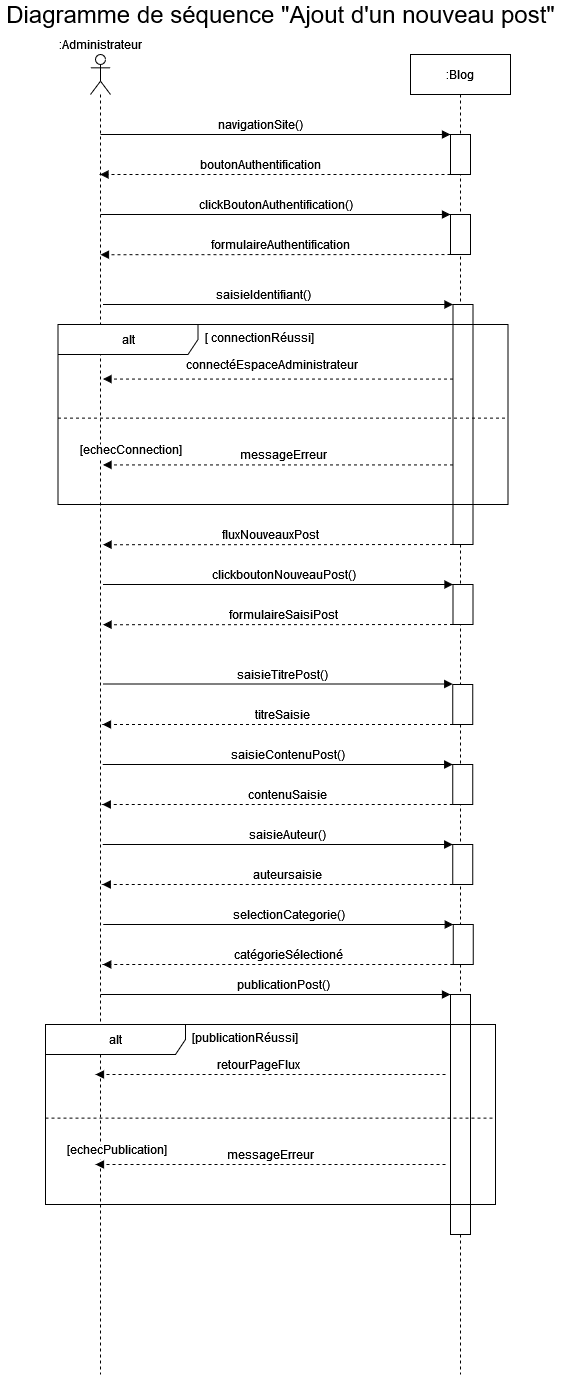

The diagram above was exported from draw.io. Its source (the exported page's mxGraphModel, read from the mxfile embedded in the PNG):
<mxGraphModel dx="1278" dy="536" grid="1" gridSize="10" guides="1" tooltips="1" connect="1" arrows="1" fold="1" page="1" pageScale="1" pageWidth="980" pageHeight="1390" math="0" shadow="0">
  <root>
    <mxCell id="0" />
    <mxCell id="1" parent="0" />
    <mxCell id="QEFnFcDsVMJuRo1WF-Mf-1" value="" style="shape=umlLifeline;participant=umlActor;perimeter=lifelinePerimeter;whiteSpace=wrap;html=1;container=1;collapsible=0;recursiveResize=0;verticalAlign=top;spacingTop=36;outlineConnect=0;" parent="1" vertex="1">
      <mxGeometry x="310" y="60" width="20" height="1320" as="geometry" />
    </mxCell>
    <mxCell id="QEFnFcDsVMJuRo1WF-Mf-2" value=":Blog" style="shape=umlLifeline;perimeter=lifelinePerimeter;whiteSpace=wrap;html=1;container=1;collapsible=0;recursiveResize=0;outlineConnect=0;" parent="1" vertex="1">
      <mxGeometry x="630" y="60" width="100" height="1320" as="geometry" />
    </mxCell>
    <mxCell id="QEFnFcDsVMJuRo1WF-Mf-3" value="" style="text;html=1;align=center;verticalAlign=middle;dashed=0;fillColor=#ffffff;strokeColor=#000000;" parent="QEFnFcDsVMJuRo1WF-Mf-2" vertex="1">
      <mxGeometry x="40" y="80" width="20" height="40" as="geometry" />
    </mxCell>
    <mxCell id="QEFnFcDsVMJuRo1WF-Mf-4" value="" style="text;html=1;align=center;verticalAlign=middle;dashed=0;fillColor=#ffffff;strokeColor=#000000;" parent="QEFnFcDsVMJuRo1WF-Mf-2" vertex="1">
      <mxGeometry x="42.5" y="250" width="20" height="240" as="geometry" />
    </mxCell>
    <mxCell id="QEFnFcDsVMJuRo1WF-Mf-5" value="" style="text;html=1;align=center;verticalAlign=middle;dashed=0;fillColor=#ffffff;strokeColor=#000000;" parent="QEFnFcDsVMJuRo1WF-Mf-2" vertex="1">
      <mxGeometry x="42.5" y="530" width="20" height="40" as="geometry" />
    </mxCell>
    <mxCell id="QEFnFcDsVMJuRo1WF-Mf-6" value="" style="text;html=1;align=center;verticalAlign=middle;dashed=0;fillColor=#ffffff;strokeColor=#000000;" parent="QEFnFcDsVMJuRo1WF-Mf-2" vertex="1">
      <mxGeometry x="42.25" y="710" width="20" height="40" as="geometry" />
    </mxCell>
    <mxCell id="QEFnFcDsVMJuRo1WF-Mf-7" value="" style="text;html=1;align=center;verticalAlign=middle;dashed=0;fillColor=#ffffff;strokeColor=#000000;" parent="QEFnFcDsVMJuRo1WF-Mf-2" vertex="1">
      <mxGeometry x="42.25" y="630" width="20" height="40" as="geometry" />
    </mxCell>
    <mxCell id="QEFnFcDsVMJuRo1WF-Mf-8" value="" style="text;html=1;align=center;verticalAlign=middle;dashed=0;fillColor=#ffffff;strokeColor=#000000;" parent="QEFnFcDsVMJuRo1WF-Mf-2" vertex="1">
      <mxGeometry x="42.25" y="790" width="20" height="40" as="geometry" />
    </mxCell>
    <mxCell id="QEFnFcDsVMJuRo1WF-Mf-9" value="" style="html=1;verticalAlign=bottom;labelBackgroundColor=none;endArrow=block;endFill=1;entryX=0;entryY=0;entryDx=0;entryDy=0;" parent="QEFnFcDsVMJuRo1WF-Mf-2" edge="1">
      <mxGeometry width="160" relative="1" as="geometry">
        <mxPoint x="-307.75" y="790" as="sourcePoint" />
        <mxPoint x="42.25" y="790" as="targetPoint" />
        <Array as="points">
          <mxPoint x="-37.75" y="790" />
        </Array>
      </mxGeometry>
    </mxCell>
    <mxCell id="QEFnFcDsVMJuRo1WF-Mf-10" value="auteursaisie" style="text;html=1;align=center;verticalAlign=middle;resizable=0;points=[];autosize=1;strokeColor=none;" parent="QEFnFcDsVMJuRo1WF-Mf-2" vertex="1">
      <mxGeometry x="-162.75" y="810" width="80" height="20" as="geometry" />
    </mxCell>
    <mxCell id="QEFnFcDsVMJuRo1WF-Mf-11" value="" style="html=1;verticalAlign=bottom;labelBackgroundColor=none;endArrow=block;endFill=1;dashed=1;exitX=0;exitY=1;exitDx=0;exitDy=0;" parent="QEFnFcDsVMJuRo1WF-Mf-2" source="QEFnFcDsVMJuRo1WF-Mf-8" edge="1">
      <mxGeometry width="160" relative="1" as="geometry">
        <mxPoint x="52.75" y="1150" as="sourcePoint" />
        <mxPoint x="-308.25" y="830" as="targetPoint" />
      </mxGeometry>
    </mxCell>
    <mxCell id="QEFnFcDsVMJuRo1WF-Mf-19" value="" style="text;html=1;align=center;verticalAlign=middle;dashed=0;fillColor=#ffffff;strokeColor=#000000;" parent="QEFnFcDsVMJuRo1WF-Mf-2" vertex="1">
      <mxGeometry x="40" y="940" width="20" height="240" as="geometry" />
    </mxCell>
    <mxCell id="QEFnFcDsVMJuRo1WF-Mf-60" value="" style="text;html=1;align=center;verticalAlign=middle;dashed=0;fillColor=#ffffff;strokeColor=#000000;" parent="QEFnFcDsVMJuRo1WF-Mf-2" vertex="1">
      <mxGeometry x="40" y="160" width="20" height="40" as="geometry" />
    </mxCell>
    <mxCell id="QEFnFcDsVMJuRo1WF-Mf-61" value="" style="html=1;verticalAlign=bottom;labelBackgroundColor=none;endArrow=block;endFill=1;entryX=0;entryY=0;entryDx=0;entryDy=0;" parent="QEFnFcDsVMJuRo1WF-Mf-2" edge="1">
      <mxGeometry width="160" relative="1" as="geometry">
        <mxPoint x="-310" y="160" as="sourcePoint" />
        <mxPoint x="40" y="160" as="targetPoint" />
        <Array as="points">
          <mxPoint x="-40" y="160" />
        </Array>
      </mxGeometry>
    </mxCell>
    <mxCell id="QEFnFcDsVMJuRo1WF-Mf-62" value="" style="html=1;verticalAlign=bottom;labelBackgroundColor=none;endArrow=block;endFill=1;dashed=1;entryX=0.5;entryY=0.485;entryDx=0;entryDy=0;entryPerimeter=0;" parent="QEFnFcDsVMJuRo1WF-Mf-2" edge="1">
      <mxGeometry width="160" relative="1" as="geometry">
        <mxPoint x="40" y="200" as="sourcePoint" />
        <mxPoint x="-310" y="200.19999999999982" as="targetPoint" />
      </mxGeometry>
    </mxCell>
    <mxCell id="QEFnFcDsVMJuRo1WF-Mf-63" value="formulaireAuthentification" style="text;html=1;align=center;verticalAlign=middle;resizable=0;points=[];autosize=1;strokeColor=none;" parent="QEFnFcDsVMJuRo1WF-Mf-2" vertex="1">
      <mxGeometry x="-205" y="180" width="150" height="20" as="geometry" />
    </mxCell>
    <mxCell id="QEFnFcDsVMJuRo1WF-Mf-21" value="" style="html=1;verticalAlign=bottom;labelBackgroundColor=none;endArrow=block;endFill=1;entryX=0;entryY=0;entryDx=0;entryDy=0;" parent="1" target="QEFnFcDsVMJuRo1WF-Mf-3" edge="1">
      <mxGeometry width="160" relative="1" as="geometry">
        <mxPoint x="320" y="140" as="sourcePoint" />
        <mxPoint x="480" y="140" as="targetPoint" />
        <Array as="points">
          <mxPoint x="590" y="140" />
        </Array>
      </mxGeometry>
    </mxCell>
    <mxCell id="QEFnFcDsVMJuRo1WF-Mf-22" value="navigationSite()" style="text;html=1;align=center;verticalAlign=middle;resizable=0;points=[];autosize=1;strokeColor=none;" parent="1" vertex="1">
      <mxGeometry x="430" y="120" width="100" height="20" as="geometry" />
    </mxCell>
    <mxCell id="QEFnFcDsVMJuRo1WF-Mf-23" value="" style="html=1;verticalAlign=bottom;labelBackgroundColor=none;endArrow=block;endFill=1;dashed=1;exitX=0;exitY=1;exitDx=0;exitDy=0;" parent="1" source="QEFnFcDsVMJuRo1WF-Mf-3" target="QEFnFcDsVMJuRo1WF-Mf-1" edge="1">
      <mxGeometry width="160" relative="1" as="geometry">
        <mxPoint x="560" y="210" as="sourcePoint" />
        <mxPoint x="720" y="210" as="targetPoint" />
      </mxGeometry>
    </mxCell>
    <mxCell id="QEFnFcDsVMJuRo1WF-Mf-24" value="boutonAuthentification" style="text;html=1;align=center;verticalAlign=middle;resizable=0;points=[];autosize=1;strokeColor=none;" parent="1" vertex="1">
      <mxGeometry x="415" y="160" width="130" height="20" as="geometry" />
    </mxCell>
    <mxCell id="QEFnFcDsVMJuRo1WF-Mf-25" value="" style="html=1;verticalAlign=bottom;labelBackgroundColor=none;endArrow=block;endFill=1;entryX=0;entryY=0;entryDx=0;entryDy=0;" parent="1" edge="1">
      <mxGeometry width="160" relative="1" as="geometry">
        <mxPoint x="322.5" y="310" as="sourcePoint" />
        <mxPoint x="672.5" y="310" as="targetPoint" />
      </mxGeometry>
    </mxCell>
    <mxCell id="QEFnFcDsVMJuRo1WF-Mf-26" value="saisieIdentifiant()" style="text;html=1;align=center;verticalAlign=middle;resizable=0;points=[];autosize=1;strokeColor=none;" parent="1" vertex="1">
      <mxGeometry x="427.5" y="290" width="110" height="20" as="geometry" />
    </mxCell>
    <mxCell id="QEFnFcDsVMJuRo1WF-Mf-27" value="" style="html=1;verticalAlign=bottom;labelBackgroundColor=none;endArrow=block;endFill=1;entryX=0;entryY=0;entryDx=0;entryDy=0;" parent="1" edge="1">
      <mxGeometry width="160" relative="1" as="geometry">
        <mxPoint x="322.5" y="590" as="sourcePoint" />
        <mxPoint x="672.5" y="590" as="targetPoint" />
        <Array as="points">
          <mxPoint x="592.5" y="590" />
        </Array>
      </mxGeometry>
    </mxCell>
    <mxCell id="QEFnFcDsVMJuRo1WF-Mf-28" value="" style="html=1;verticalAlign=bottom;labelBackgroundColor=none;endArrow=block;endFill=1;dashed=1;entryX=0.5;entryY=0.485;entryDx=0;entryDy=0;entryPerimeter=0;" parent="1" edge="1">
      <mxGeometry width="160" relative="1" as="geometry">
        <mxPoint x="672.5" y="630" as="sourcePoint" />
        <mxPoint x="322.5" y="630.1999999999998" as="targetPoint" />
      </mxGeometry>
    </mxCell>
    <mxCell id="QEFnFcDsVMJuRo1WF-Mf-29" value=":Administrateur" style="text;html=1;align=center;verticalAlign=middle;resizable=0;points=[];autosize=1;strokeColor=none;" parent="1" vertex="1">
      <mxGeometry x="275" y="40" width="90" height="20" as="geometry" />
    </mxCell>
    <mxCell id="QEFnFcDsVMJuRo1WF-Mf-30" value="saisieTitrePost()" style="text;html=1;align=center;verticalAlign=middle;resizable=0;points=[];autosize=1;strokeColor=none;" parent="1" vertex="1">
      <mxGeometry x="452.25" y="670" width="100" height="20" as="geometry" />
    </mxCell>
    <mxCell id="QEFnFcDsVMJuRo1WF-Mf-31" value="" style="html=1;verticalAlign=bottom;labelBackgroundColor=none;endArrow=block;endFill=1;entryX=0;entryY=0;entryDx=0;entryDy=0;" parent="1" edge="1">
      <mxGeometry width="160" relative="1" as="geometry">
        <mxPoint x="322.25" y="770" as="sourcePoint" />
        <mxPoint x="672.25" y="770" as="targetPoint" />
        <Array as="points">
          <mxPoint x="592.25" y="770" />
        </Array>
      </mxGeometry>
    </mxCell>
    <mxCell id="QEFnFcDsVMJuRo1WF-Mf-32" value="saisieContenuPost()" style="text;html=1;align=center;verticalAlign=middle;resizable=0;points=[];autosize=1;strokeColor=none;" parent="1" vertex="1">
      <mxGeometry x="447.25" y="750" width="120" height="20" as="geometry" />
    </mxCell>
    <mxCell id="QEFnFcDsVMJuRo1WF-Mf-33" value="titreSaisie" style="text;html=1;align=center;verticalAlign=middle;resizable=0;points=[];autosize=1;strokeColor=none;" parent="1" vertex="1">
      <mxGeometry x="467.25" y="710" width="70" height="20" as="geometry" />
    </mxCell>
    <mxCell id="QEFnFcDsVMJuRo1WF-Mf-34" value="clickboutonNouveauPost()" style="text;html=1;align=center;verticalAlign=middle;resizable=0;points=[];autosize=1;strokeColor=none;" parent="1" vertex="1">
      <mxGeometry x="427.5" y="570" width="150" height="20" as="geometry" />
    </mxCell>
    <mxCell id="QEFnFcDsVMJuRo1WF-Mf-35" value="" style="html=1;verticalAlign=bottom;labelBackgroundColor=none;endArrow=block;endFill=1;entryX=0;entryY=0;entryDx=0;entryDy=0;" parent="1" edge="1">
      <mxGeometry width="160" relative="1" as="geometry">
        <mxPoint x="322.25" y="689.5" as="sourcePoint" />
        <mxPoint x="672.25" y="689.5" as="targetPoint" />
        <Array as="points">
          <mxPoint x="592.25" y="689.5" />
        </Array>
      </mxGeometry>
    </mxCell>
    <mxCell id="QEFnFcDsVMJuRo1WF-Mf-36" value="" style="html=1;verticalAlign=bottom;labelBackgroundColor=none;endArrow=block;endFill=1;dashed=1;exitX=0;exitY=1;exitDx=0;exitDy=0;" parent="1" edge="1">
      <mxGeometry width="160" relative="1" as="geometry">
        <mxPoint x="672.5" y="730" as="sourcePoint" />
        <mxPoint x="322" y="730" as="targetPoint" />
      </mxGeometry>
    </mxCell>
    <mxCell id="QEFnFcDsVMJuRo1WF-Mf-37" value="contenuSaisie" style="text;html=1;align=center;verticalAlign=middle;resizable=0;points=[];autosize=1;strokeColor=none;" parent="1" vertex="1">
      <mxGeometry x="462.25" y="790" width="90" height="20" as="geometry" />
    </mxCell>
    <mxCell id="QEFnFcDsVMJuRo1WF-Mf-38" value="alt" style="shape=umlFrame;tabWidth=110;tabHeight=30;tabPosition=left;html=1;boundedLbl=1;labelInHeader=1;width=140;height=30;" parent="1" vertex="1">
      <mxGeometry x="277.5" y="330" width="450" height="180" as="geometry" />
    </mxCell>
    <mxCell id="QEFnFcDsVMJuRo1WF-Mf-39" value="[ connectionRéussi]" style="text" parent="QEFnFcDsVMJuRo1WF-Mf-38" vertex="1">
      <mxGeometry width="100" height="20" relative="1" as="geometry">
        <mxPoint x="145" as="offset" />
      </mxGeometry>
    </mxCell>
    <mxCell id="QEFnFcDsVMJuRo1WF-Mf-40" value="[echecConnection]" style="line;strokeWidth=1;dashed=1;labelPosition=center;verticalLabelPosition=bottom;align=left;verticalAlign=top;spacingLeft=20;spacingTop=15;" parent="QEFnFcDsVMJuRo1WF-Mf-38" vertex="1">
      <mxGeometry y="90" width="450" height="7.2" as="geometry" />
    </mxCell>
    <mxCell id="QEFnFcDsVMJuRo1WF-Mf-41" value="" style="html=1;verticalAlign=bottom;labelBackgroundColor=none;endArrow=block;endFill=1;dashed=1;" parent="QEFnFcDsVMJuRo1WF-Mf-38" edge="1">
      <mxGeometry width="160" relative="1" as="geometry">
        <mxPoint x="395" y="54.54545454545454" as="sourcePoint" />
        <mxPoint x="45" y="54.54545454545454" as="targetPoint" />
      </mxGeometry>
    </mxCell>
    <mxCell id="QEFnFcDsVMJuRo1WF-Mf-42" value="messageErreur" style="text;html=1;align=center;verticalAlign=middle;resizable=0;points=[];autosize=1;strokeColor=none;" parent="QEFnFcDsVMJuRo1WF-Mf-38" vertex="1">
      <mxGeometry x="175.00105263157897" y="119.99909090909091" width="100" height="20" as="geometry" />
    </mxCell>
    <mxCell id="QEFnFcDsVMJuRo1WF-Mf-43" value="" style="html=1;verticalAlign=bottom;labelBackgroundColor=none;endArrow=block;endFill=1;dashed=1;" parent="QEFnFcDsVMJuRo1WF-Mf-38" edge="1">
      <mxGeometry width="160" relative="1" as="geometry">
        <mxPoint x="395" y="140.40818181818182" as="sourcePoint" />
        <mxPoint x="45" y="140.40818181818182" as="targetPoint" />
      </mxGeometry>
    </mxCell>
    <mxCell id="QEFnFcDsVMJuRo1WF-Mf-44" value="connectéEspaceAdministrateur" style="text;html=1;align=center;verticalAlign=middle;resizable=0;points=[];autosize=1;strokeColor=none;" parent="QEFnFcDsVMJuRo1WF-Mf-38" vertex="1">
      <mxGeometry x="123.41999999999999" y="29.996363636363633" width="180" height="20" as="geometry" />
    </mxCell>
    <mxCell id="QEFnFcDsVMJuRo1WF-Mf-45" value="formulaireSaisiPost" style="text;html=1;align=center;verticalAlign=middle;resizable=0;points=[];autosize=1;strokeColor=none;" parent="1" vertex="1">
      <mxGeometry x="442.5" y="610" width="120" height="20" as="geometry" />
    </mxCell>
    <mxCell id="QEFnFcDsVMJuRo1WF-Mf-46" value="" style="html=1;verticalAlign=bottom;labelBackgroundColor=none;endArrow=block;endFill=1;dashed=1;exitX=0;exitY=1;exitDx=0;exitDy=0;" parent="1" source="QEFnFcDsVMJuRo1WF-Mf-6" edge="1">
      <mxGeometry width="160" relative="1" as="geometry">
        <mxPoint x="682.75" y="1130" as="sourcePoint" />
        <mxPoint x="321.75" y="810" as="targetPoint" />
      </mxGeometry>
    </mxCell>
    <mxCell id="QEFnFcDsVMJuRo1WF-Mf-47" value="saisieAuteur()" style="text;html=1;align=center;verticalAlign=middle;resizable=0;points=[];autosize=1;strokeColor=none;" parent="1" vertex="1">
      <mxGeometry x="462.25" y="830" width="90" height="20" as="geometry" />
    </mxCell>
    <mxCell id="QEFnFcDsVMJuRo1WF-Mf-51" value="publicationPost()" style="text;html=1;align=center;verticalAlign=middle;resizable=0;points=[];autosize=1;strokeColor=none;" parent="1" vertex="1">
      <mxGeometry x="447.5" y="980" width="110" height="20" as="geometry" />
    </mxCell>
    <mxCell id="QEFnFcDsVMJuRo1WF-Mf-52" value="alt" style="shape=umlFrame;tabWidth=110;tabHeight=30;tabPosition=left;html=1;boundedLbl=1;labelInHeader=1;width=140;height=30;" parent="1" vertex="1">
      <mxGeometry x="265" y="1030" width="450" height="180" as="geometry" />
    </mxCell>
    <mxCell id="QEFnFcDsVMJuRo1WF-Mf-53" value="[publicationRéussi]" style="text" parent="QEFnFcDsVMJuRo1WF-Mf-52" vertex="1">
      <mxGeometry width="100" height="20" relative="1" as="geometry">
        <mxPoint x="145" as="offset" />
      </mxGeometry>
    </mxCell>
    <mxCell id="QEFnFcDsVMJuRo1WF-Mf-54" value="[echecPublication]" style="line;strokeWidth=1;dashed=1;labelPosition=center;verticalLabelPosition=bottom;align=left;verticalAlign=top;spacingLeft=20;spacingTop=15;" parent="QEFnFcDsVMJuRo1WF-Mf-52" vertex="1">
      <mxGeometry y="90" width="450" height="7.2" as="geometry" />
    </mxCell>
    <mxCell id="QEFnFcDsVMJuRo1WF-Mf-55" value="" style="html=1;verticalAlign=bottom;labelBackgroundColor=none;endArrow=block;endFill=1;dashed=1;" parent="QEFnFcDsVMJuRo1WF-Mf-52" edge="1">
      <mxGeometry width="160" relative="1" as="geometry">
        <mxPoint x="400" y="49.99545454545454" as="sourcePoint" />
        <mxPoint x="50" y="49.99545454545454" as="targetPoint" />
      </mxGeometry>
    </mxCell>
    <mxCell id="QEFnFcDsVMJuRo1WF-Mf-56" value="messageErreur" style="text;html=1;align=center;verticalAlign=middle;resizable=0;points=[];autosize=1;strokeColor=none;" parent="QEFnFcDsVMJuRo1WF-Mf-52" vertex="1">
      <mxGeometry x="175.00105263157897" y="119.99909090909091" width="100" height="20" as="geometry" />
    </mxCell>
    <mxCell id="QEFnFcDsVMJuRo1WF-Mf-57" value="" style="html=1;verticalAlign=bottom;labelBackgroundColor=none;endArrow=block;endFill=1;dashed=1;" parent="QEFnFcDsVMJuRo1WF-Mf-52" edge="1">
      <mxGeometry width="160" relative="1" as="geometry">
        <mxPoint x="400" y="139.99818181818182" as="sourcePoint" />
        <mxPoint x="50" y="139.99818181818182" as="targetPoint" />
      </mxGeometry>
    </mxCell>
    <mxCell id="QEFnFcDsVMJuRo1WF-Mf-58" value="retourPageFlux" style="text;html=1;align=center;verticalAlign=middle;resizable=0;points=[];autosize=1;strokeColor=none;" parent="QEFnFcDsVMJuRo1WF-Mf-52" vertex="1">
      <mxGeometry x="163.42" y="29.996363636363633" width="100" height="20" as="geometry" />
    </mxCell>
    <mxCell id="QEFnFcDsVMJuRo1WF-Mf-59" value="&lt;font style=&quot;font-size: 24px&quot;&gt;Diagramme de séquence &quot;Ajout d'un nouveau post&quot;&lt;/font&gt;" style="text;html=1;align=center;verticalAlign=middle;resizable=0;points=[];autosize=1;strokeColor=none;" parent="1" vertex="1">
      <mxGeometry x="220" y="10" width="560" height="20" as="geometry" />
    </mxCell>
    <mxCell id="QEFnFcDsVMJuRo1WF-Mf-64" value="clickBoutonAuthentification()" style="text;html=1;align=center;verticalAlign=middle;resizable=0;points=[];autosize=1;strokeColor=none;" parent="1" vertex="1">
      <mxGeometry x="410" y="200" width="170" height="20" as="geometry" />
    </mxCell>
    <mxCell id="QEFnFcDsVMJuRo1WF-Mf-65" value="" style="html=1;verticalAlign=bottom;labelBackgroundColor=none;endArrow=block;endFill=1;dashed=1;entryX=0.5;entryY=0.485;entryDx=0;entryDy=0;entryPerimeter=0;" parent="1" edge="1">
      <mxGeometry width="160" relative="1" as="geometry">
        <mxPoint x="672.5" y="550" as="sourcePoint" />
        <mxPoint x="322.5" y="550.1999999999998" as="targetPoint" />
      </mxGeometry>
    </mxCell>
    <mxCell id="QEFnFcDsVMJuRo1WF-Mf-66" value="fluxNouveauxPost" style="text;html=1;align=center;verticalAlign=middle;resizable=0;points=[];autosize=1;strokeColor=none;" parent="1" vertex="1">
      <mxGeometry x="435" y="530" width="110" height="20" as="geometry" />
    </mxCell>
    <mxCell id="QEFnFcDsVMJuRo1WF-Mf-20" value="" style="html=1;verticalAlign=bottom;labelBackgroundColor=none;endArrow=block;endFill=1;entryX=0;entryY=0;entryDx=0;entryDy=0;" parent="1" edge="1">
      <mxGeometry width="160" relative="1" as="geometry">
        <mxPoint x="320" y="1000" as="sourcePoint" />
        <mxPoint x="670" y="1000" as="targetPoint" />
        <Array as="points">
          <mxPoint x="590" y="1000" />
        </Array>
      </mxGeometry>
    </mxCell>
    <mxCell id="jazhMvE9psW-XRl_K8PE-1" value="" style="text;html=1;align=center;verticalAlign=middle;dashed=0;fillColor=#ffffff;strokeColor=#000000;" parent="1" vertex="1">
      <mxGeometry x="672.75" y="930" width="20" height="40" as="geometry" />
    </mxCell>
    <mxCell id="jazhMvE9psW-XRl_K8PE-2" value="" style="html=1;verticalAlign=bottom;labelBackgroundColor=none;endArrow=block;endFill=1;entryX=0;entryY=0;entryDx=0;entryDy=0;" parent="1" edge="1">
      <mxGeometry width="160" relative="1" as="geometry">
        <mxPoint x="322.75" y="930" as="sourcePoint" />
        <mxPoint x="672.75" y="930" as="targetPoint" />
        <Array as="points">
          <mxPoint x="592.75" y="930" />
        </Array>
      </mxGeometry>
    </mxCell>
    <mxCell id="jazhMvE9psW-XRl_K8PE-3" value="catégorieSélectioné" style="text;html=1;align=center;verticalAlign=middle;resizable=0;points=[];autosize=1;strokeColor=none;" parent="1" vertex="1">
      <mxGeometry x="447.75" y="950" width="120" height="20" as="geometry" />
    </mxCell>
    <mxCell id="jazhMvE9psW-XRl_K8PE-4" value="" style="html=1;verticalAlign=bottom;labelBackgroundColor=none;endArrow=block;endFill=1;dashed=1;exitX=0;exitY=1;exitDx=0;exitDy=0;" parent="1" source="jazhMvE9psW-XRl_K8PE-1" edge="1">
      <mxGeometry width="160" relative="1" as="geometry">
        <mxPoint x="53.25" y="1230" as="sourcePoint" />
        <mxPoint x="322.25" y="970" as="targetPoint" />
      </mxGeometry>
    </mxCell>
    <mxCell id="jazhMvE9psW-XRl_K8PE-5" value="selectionCategorie()" style="text;html=1;align=center;verticalAlign=middle;resizable=0;points=[];autosize=1;strokeColor=none;" parent="1" vertex="1">
      <mxGeometry x="447.75" y="910" width="120" height="20" as="geometry" />
    </mxCell>
  </root>
</mxGraphModel>